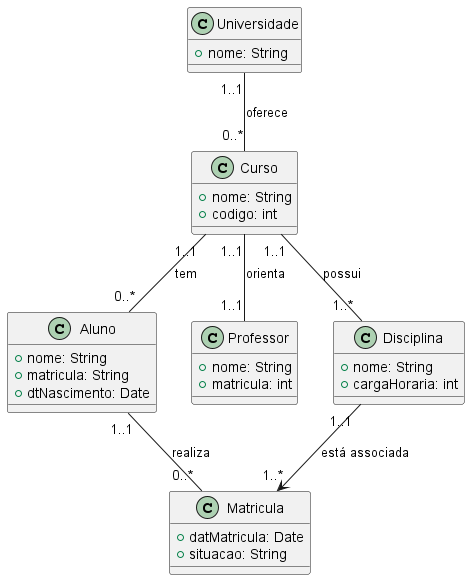

The diagram above was rendered by PlantUML. Its source (embedded in the PNG):
@startuml DC - Cadastro de Cursos de uma Universidade

class Universidade {
    +nome: String
}

class Curso {
    +nome: String 
    +codigo: int
}

class Aluno {
    +nome: String 
    +matricula: String 
    +dtNascimento: Date 
}

class Professor {
    +nome: String 
    +matricula: int 
}

class Disciplina {
    +nome: String 
    +cargaHoraria: int 
}

class Matricula {
    +datMatricula: Date
    +situacao: String
}

Universidade "1..1" -- "0..*" Curso : oferece
Curso "1..1" -- "0..*" Aluno : tem
Curso "1..1" -- "1..1" Professor : orienta
Curso "1..1" -- "1..*" Disciplina : possui
Aluno "1..1" -- "0..*" Matricula : realiza
Disciplina "1..1" --> "1..*" Matricula : está associada
@enduml